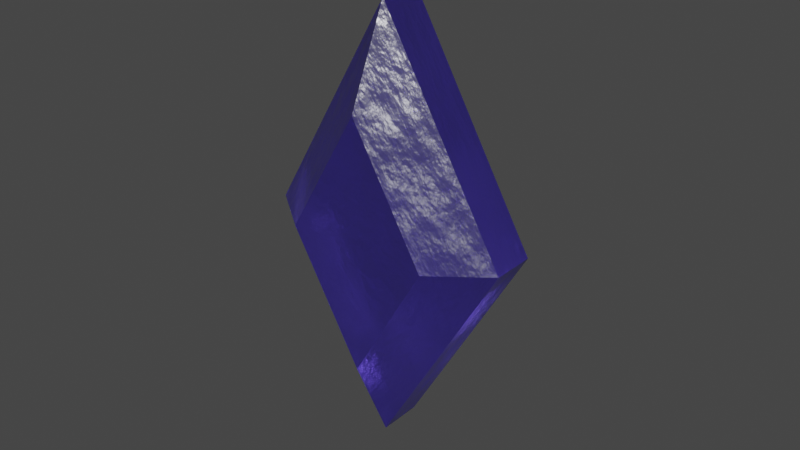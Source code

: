 # Source: crystal.blend  (saved by Blender 3.6.13; exported with 4.5.12 LTS)
import bpy
from mathutils import Matrix  # noqa: F401  (used for matrix-valued properties, if any)

bpy.ops.wm.read_factory_settings(use_empty=True)
scene = bpy.context.scene
scene.name = 'Scene'

# ---- collections
col_collection = bpy.data.collections.new('Collection'); scene.collection.children.link(col_collection)

# ---- materials (node trees are filled in below, after node groups)
mat_material_001 = bpy.data.materials.new('Material.001')
mat_material_001.alpha_threshold = 0.0
mat_material_001.use_raytrace_refraction = True
mat_material_001.use_screen_refraction = True
mat_material_001.thickness_mode = 'SLAB'
mat_material_001.roughness = 0.5
mat_material_001.line_color = (0.0, 0.0, 0.0, 1.0)

# ---- material node trees
mat_material_001.use_nodes = True; mat_material_001.node_tree.nodes.clear()
_N = mat_material_001.node_tree.nodes; _L = mat_material_001.node_tree.links
n0 = _N.new('ShaderNodeOutputMaterial'); n0.name = 'Material Output'; n0.location = (537, 300)
n1 = _N.new('ShaderNodeTexNoise'); n1.name = 'Noise Texture'; n1.location = (-440, -88)
n1.inputs[2].default_value = 1.7
n1.inputs[3].default_value = 15.0
n2 = _N.new('ShaderNodeBsdfPrincipled'); n2.name = 'Principled BSDF'; n2.location = (247, 300)
n2.distribution = 'GGX'
n2.subsurface_method = 'RANDOM_WALK_SKIN'
n2.inputs[0].default_value = (0.1251, 0.07603, 0.8, 1.0)
n2.inputs[2].default_value = 0.3
n2.inputs[3].default_value = 2.0
n2.inputs[18].default_value = 0.91
n2.inputs[27].default_value = (0.0, 0.0, 0.0, 1.0)
n2.inputs[28].default_value = 1.0
n3 = _N.new('ShaderNodeTexNoise'); n3.name = 'Noise Texture.001'; n3.location = (-438, -347)
n3.inputs[2].default_value = 7.0
n3.inputs[3].default_value = 15.0
n4 = _N.new('ShaderNodeTexCoord'); n4.name = 'Texture Coordinate'; n4.location = (-800, -128)
n5 = _N.new('ShaderNodeBump'); n5.name = 'Bump'; n5.location = (-193, -64)
n5.inputs[0].default_value = 0.1
n5.inputs[1].default_value = 1.0
n5.inputs[2].default_value = 1.0
n6 = _N.new('ShaderNodeBump'); n6.name = 'Bump.001'; n6.location = (84, -305)
n6.inputs[0].default_value = 0.1
n6.inputs[1].default_value = 1.0
n6.inputs[2].default_value = 1.0
n7 = _N.new('ShaderNodeValToRGB'); n7.name = 'Color Ramp'; n7.location = (-218, -323)
while len(n7.color_ramp.elements) > 1: n7.color_ramp.elements.remove(n7.color_ramp.elements[-1])
n7.color_ramp.elements[0].position = 0.2568; n7.color_ramp.elements[0].color = (0.0, 0.0, 0.0, 1.0)
_e = n7.color_ramp.elements.new(0.4773); _e.color = (1.0, 1.0, 1.0, 1.0)
n8 = _N.new('ShaderNodeValue'); n8.name = 'Value'; n8.location = (537, 140)
n8.outputs[0].default_value = 0.0
_L.new(n4.outputs[3], n1.inputs[0])
_L.new(n6.outputs[0], n2.inputs[5])
_L.new(n1.outputs[0], n5.inputs[3])
_L.new(n2.outputs[0], n0.inputs[0])
_L.new(n7.outputs[0], n2.inputs[12])
_L.new(n4.outputs[3], n3.inputs[0])
_L.new(n3.outputs[0], n7.inputs[0])
_L.new(n5.outputs[0], n6.inputs[4])
_L.new(n8.outputs[0], n0.inputs[3])
n0.is_active_output = True

# ---- world
world_world = bpy.data.worlds.new('World'); scene.world = world_world
world_world.use_nodes = True; world_world.node_tree.nodes.clear()
_N = world_world.node_tree.nodes; _L = world_world.node_tree.links
n0 = _N.new('ShaderNodeOutputWorld'); n0.name = 'World Output'; n0.location = (300, 300)
n1 = _N.new('ShaderNodeBackground'); n1.name = 'Background'; n1.location = (10, 300)
n1.inputs[0].default_value = (0.05088, 0.05088, 0.05088, 1.0)
_L.new(n1.outputs[0], n0.inputs[0])
n0.is_active_output = True
world_world.color = (0.05088, 0.05088, 0.05088)
world_world.use_sun_shadow = False
world_world.sun_shadow_jitter_overblur = 0.0

# ---- meshes
me_cube_003 = bpy.data.meshes.new('Cube.003')
me_cube_003.from_pydata([(-1.142, -0.7026, -1.142), (-1.973, -0.7026, 1.973), (-1.142, 0.7026, -1.142), (-1.973, 0.7026, 1.973), (1.973, -0.7026, -1.973), (1.142, -0.7026, 1.142), (1.973, 0.7026, -1.973), (1.142, 0.7026, 1.142), (-0.6619, 2.0, -0.6619), (-1.143, 2.0, 1.143), (0.6619, 2.0, 0.6619), (1.143, 2.0, -1.143), (1.143, -2.0, -1.143), (0.6619, -2.0, 0.6619), (-1.143, -2.0, 1.143), (-0.6619, -2.0, -0.6619)], [], [(0, 1, 3, 2), (8, 9, 10, 11), (6, 7, 5, 4), (12, 13, 14, 15), (2, 6, 4, 0), (7, 3, 1, 5), (2, 3, 9, 8), (3, 7, 10, 9), (7, 6, 11, 10), (6, 2, 8, 11), (4, 5, 13, 12), (5, 1, 14, 13), (1, 0, 15, 14), (0, 4, 12, 15)])
_uv = me_cube_003.uv_layers.new(name='UVMap')
_uv.uv.foreach_set('vector', [0.375, 0.0, 0.625, 0.0, 0.625, 0.25, 0.375, 0.25, 0.4275, 0.3025, 0.5725, 0.3025, 0.5725, 0.4475, 0.4275, 0.4475, 0.375, 0.5, 0.625, 0.5, 0.625, 0.75, 0.375, 0.75, 0.4275, 0.8025, 0.5725, 0.8025, 0.5725, 0.9475, 0.4275, 0.9475, 0.125, 0.5, 0.375, 0.5, 0.375, 0.75, 0.125, 0.75, 0.625, 0.5, 0.875, 0.5, 0.875, 0.75, 0.625, 0.75, 0.375, 0.25, 0.625, 0.25, 0.5725, 0.3025, 0.4275, 0.3025, 0.625, 0.25, 0.625, 0.5, 0.5725, 0.4475, 0.5725, 0.3025, 0.625, 0.5, 0.375, 0.5, 0.4275, 0.4475, 0.5725, 0.4475, 0.375, 0.5, 0.375, 0.25, 0.4275, 0.3025, 0.4275, 0.4475, 0.375, 0.75, 0.625, 0.75, 0.5725, 0.8025, 0.4275, 0.8025, 0.625, 0.75, 0.625, 1.0, 0.5725, 0.9475, 0.5725, 0.8025, 0.625, 1.0, 0.375, 1.0, 0.4275, 0.9475, 0.5725, 0.9475, 0.375, 1.0, 0.375, 0.75, 0.4275, 0.8025, 0.4275, 0.9475])
me_cube_003.materials.append(mat_material_001)
me_cube_003.update()

# ---- objects
ob_crystal = bpy.data.objects.new('crystal', me_cube_003)

# ---- transforms, parenting, visibility, modifiers, constraints
ob_crystal.location = (-4.571, 0.0, 3.451)
ob_crystal.rotation_euler = (0.0, 0.7854, 0.0)
ob_crystal.scale = (1.0, 0.3999, 1.0)

# ---- collection membership
col_collection.objects.link(ob_crystal)

# ---- scene / render settings (as saved in the file)
scene.frame_start = 1; scene.frame_end = 250; scene.frame_set(0)
scene.render.engine = 'BLENDER_EEVEE_NEXT'
scene.cycles.sampling_pattern = 'TABULATED_SOBOL'
scene.eevee.use_gtao = True
scene.eevee.gtao_distance = 0.76
scene.eevee.use_raytracing = True
scene.view_settings.view_transform = 'Filmic'
bpy.context.view_layer.update()

# ---- added for rendering (the .blend has no active camera and no usable light): camera, sun
cam_auto = bpy.data.cameras.new('AutoCamera')
cam_auto.lens = 50.0
cam_auto.sensor_width = 36.0
cam_auto.clip_end = 1000.0
ob_auto_camera = bpy.data.objects.new('AutoCamera', cam_auto)
scene.collection.objects.link(ob_auto_camera)
ob_auto_camera.location = (2.87827, -8.9391, 9.40997)
ob_auto_camera.rotation_euler = (1.09748, -7.21219e-08, 0.694738)
scene.camera = ob_auto_camera
light_auto_sun = bpy.data.lights.new('AutoSun', 'SUN')
light_auto_sun.energy = 3.0
light_auto_sun.angle = 0.0523599
ob_auto_sun = bpy.data.objects.new('AutoSun', light_auto_sun)
scene.collection.objects.link(ob_auto_sun)
ob_auto_sun.rotation_euler = (0.872665, 0.174533, 0.523599)
bpy.context.view_layer.update()
